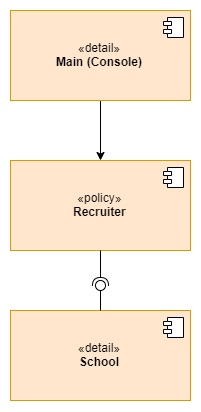

The diagram above was exported from draw.io. Its source (the exported page's mxGraphModel, read from the mxfile embedded in the PNG):
<mxGraphModel dx="1422" dy="827" grid="1" gridSize="10" guides="1" tooltips="1" connect="1" arrows="1" fold="1" page="0" pageScale="1" pageWidth="850" pageHeight="1100" math="0" shadow="0">
  <root>
    <mxCell id="0" />
    <mxCell id="1" parent="0" />
    <mxCell id="2" value="" style="edgeStyle=orthogonalEdgeStyle;rounded=0;orthogonalLoop=1;jettySize=auto;html=1;" edge="1" source="3" target="5" parent="1">
      <mxGeometry relative="1" as="geometry" />
    </mxCell>
    <mxCell id="3" value="«detail»&lt;br&gt;&lt;b&gt;Main (Console)&lt;/b&gt;" style="html=1;fillColor=#ffe6cc;strokeColor=#d79b00;" vertex="1" parent="1">
      <mxGeometry y="160" width="180" height="90" as="geometry" />
    </mxCell>
    <mxCell id="4" value="" style="shape=component;jettyWidth=8;jettyHeight=4;" vertex="1" parent="3">
      <mxGeometry x="1" width="20" height="20" relative="1" as="geometry">
        <mxPoint x="-27" y="7" as="offset" />
      </mxGeometry>
    </mxCell>
    <mxCell id="5" value="«policy»&lt;br&gt;&lt;b&gt;Recruiter&lt;/b&gt;" style="html=1;fillColor=#ffe6cc;strokeColor=#d79b00;" vertex="1" parent="1">
      <mxGeometry y="310" width="180" height="90" as="geometry" />
    </mxCell>
    <mxCell id="6" value="" style="shape=component;jettyWidth=8;jettyHeight=4;" vertex="1" parent="5">
      <mxGeometry x="1" width="20" height="20" relative="1" as="geometry">
        <mxPoint x="-27" y="7" as="offset" />
      </mxGeometry>
    </mxCell>
    <mxCell id="7" value="«detail»&lt;br&gt;&lt;b&gt;School&lt;/b&gt;" style="html=1;fillColor=#ffe6cc;strokeColor=#d79b00;" vertex="1" parent="1">
      <mxGeometry y="460" width="180" height="90" as="geometry" />
    </mxCell>
    <mxCell id="8" value="" style="shape=component;jettyWidth=8;jettyHeight=4;" vertex="1" parent="7">
      <mxGeometry x="1" width="20" height="20" relative="1" as="geometry">
        <mxPoint x="-27" y="7" as="offset" />
      </mxGeometry>
    </mxCell>
    <mxCell id="9" value="" style="rounded=0;orthogonalLoop=1;jettySize=auto;html=1;endArrow=none;endFill=0;exitX=0.5;exitY=0;exitDx=0;exitDy=0;" edge="1" source="7" target="11" parent="1">
      <mxGeometry relative="1" as="geometry">
        <mxPoint x="-110" y="435" as="sourcePoint" />
      </mxGeometry>
    </mxCell>
    <mxCell id="10" value="" style="rounded=0;orthogonalLoop=1;jettySize=auto;html=1;endArrow=halfCircle;endFill=0;entryX=0.5;entryY=0.5;entryDx=0;entryDy=0;endSize=6;strokeWidth=1;exitX=0.5;exitY=1;exitDx=0;exitDy=0;" edge="1" source="5" target="11" parent="1">
      <mxGeometry relative="1" as="geometry">
        <mxPoint x="-70" y="435" as="sourcePoint" />
      </mxGeometry>
    </mxCell>
    <mxCell id="11" value="" style="ellipse;whiteSpace=wrap;html=1;fontFamily=Helvetica;fontSize=12;fontColor=#000000;align=center;strokeColor=#000000;fillColor=#ffffff;points=[];aspect=fixed;resizable=0;" vertex="1" parent="1">
      <mxGeometry x="85" y="430" width="10" height="10" as="geometry" />
    </mxCell>
  </root>
</mxGraphModel>